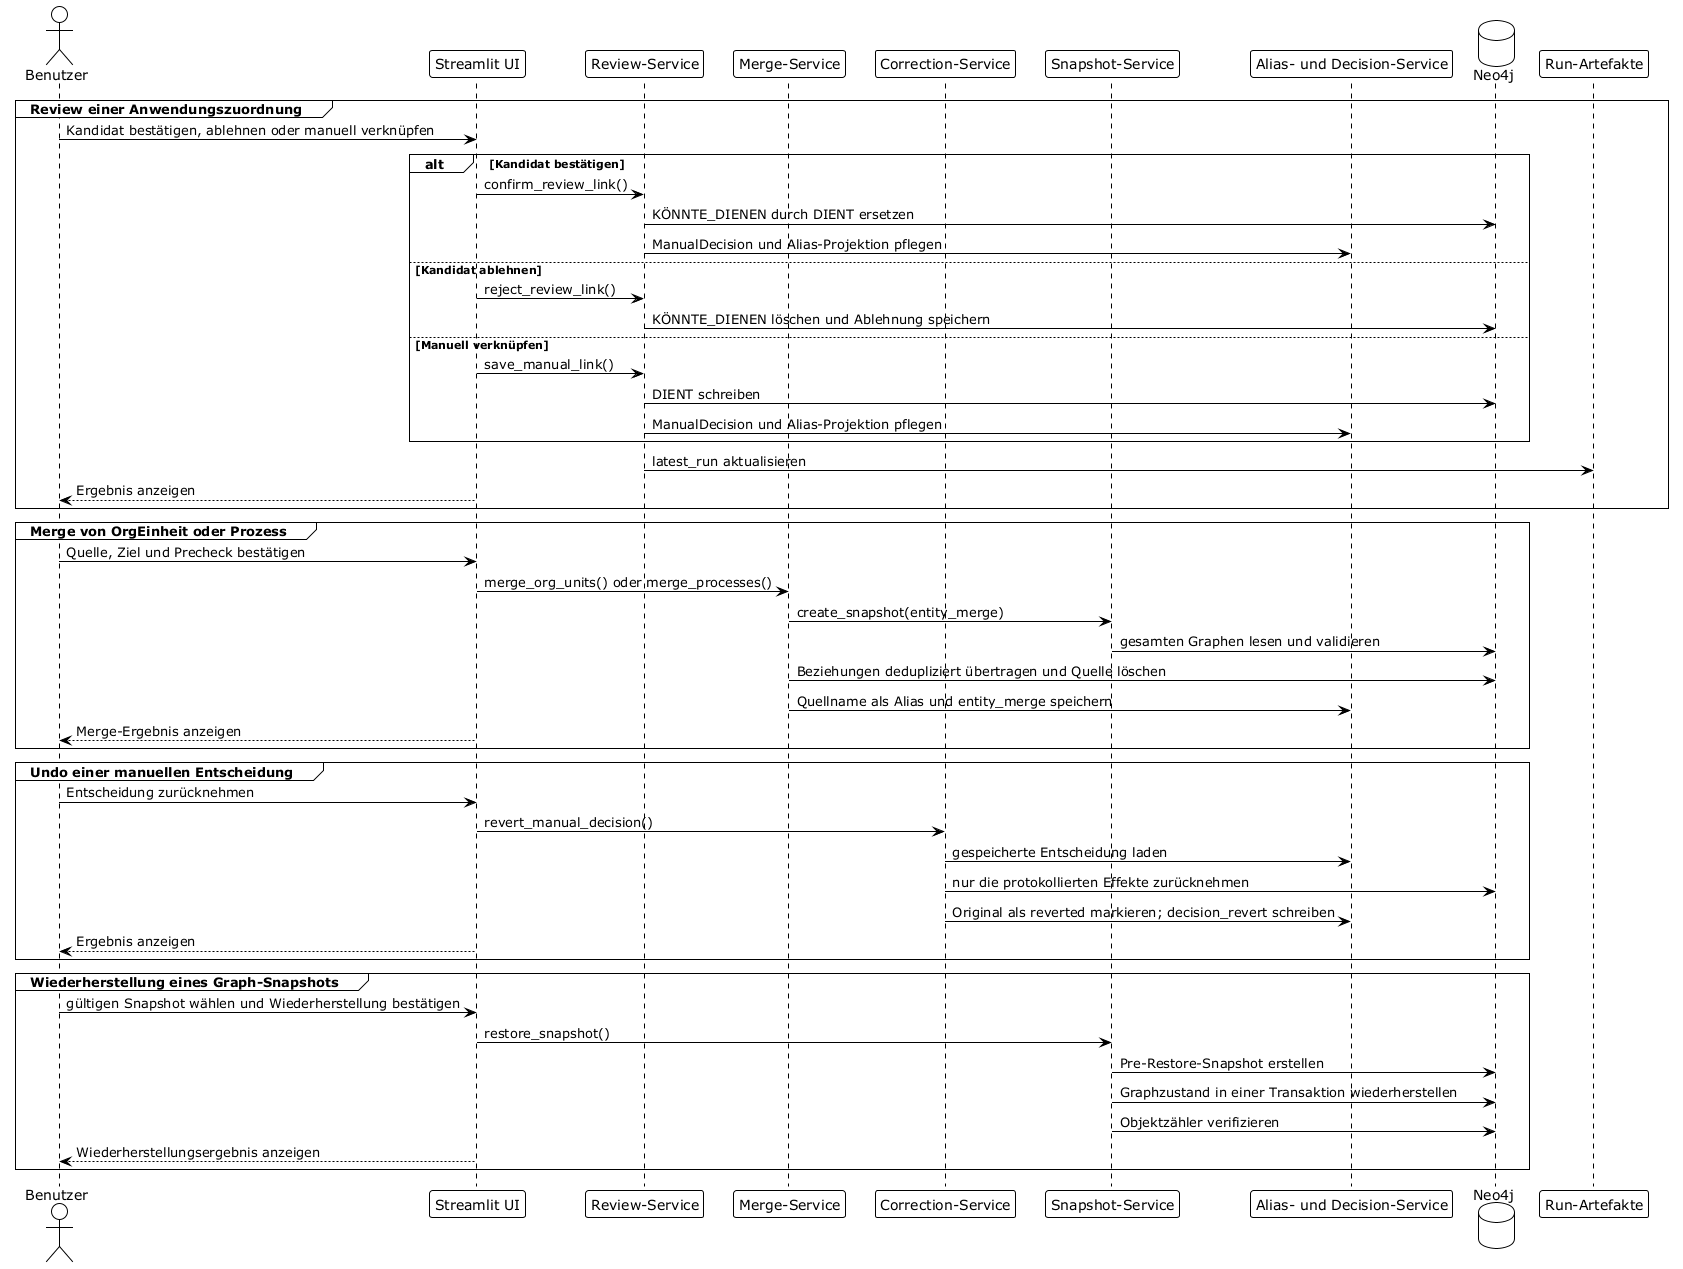

The diagram above was rendered by PlantUML. Its source (embedded in the PNG):
@startuml BRIDGR_Sequenzdiagramme_004
!theme plain
actor "Benutzer" as User
participant "Streamlit UI" as UI
participant "Review-Service" as Review
participant "Merge-Service" as Merge
participant "Correction-Service" as Correction
participant "Snapshot-Service" as Snapshot
participant "Alias- und Decision-Service" as Decisions
database "Neo4j" as Neo4j
participant "Run-Artefakte" as Artifacts

group Review einer Anwendungszuordnung
  User -> UI : Kandidat bestätigen, ablehnen oder manuell verknüpfen
  alt Kandidat bestätigen
    UI -> Review : confirm_review_link()
    Review -> Neo4j : KÖNNTE_DIENEN durch DIENT ersetzen
    Review -> Decisions : ManualDecision und Alias-Projektion pflegen
  else Kandidat ablehnen
    UI -> Review : reject_review_link()
    Review -> Neo4j : KÖNNTE_DIENEN löschen und Ablehnung speichern
  else Manuell verknüpfen
    UI -> Review : save_manual_link()
    Review -> Neo4j : DIENT schreiben
    Review -> Decisions : ManualDecision und Alias-Projektion pflegen
  end
  Review -> Artifacts : latest_run aktualisieren
  UI --> User : Ergebnis anzeigen
end

group Merge von OrgEinheit oder Prozess
  User -> UI : Quelle, Ziel und Precheck bestätigen
  UI -> Merge : merge_org_units() oder merge_processes()
  Merge -> Snapshot : create_snapshot(entity_merge)
  Snapshot -> Neo4j : gesamten Graphen lesen und validieren
  Merge -> Neo4j : Beziehungen dedupliziert übertragen und Quelle löschen
  Merge -> Decisions : Quellname als Alias und entity_merge speichern
  UI --> User : Merge-Ergebnis anzeigen
end

group Undo einer manuellen Entscheidung
  User -> UI : Entscheidung zurücknehmen
  UI -> Correction : revert_manual_decision()
  Correction -> Decisions : gespeicherte Entscheidung laden
  Correction -> Neo4j : nur die protokollierten Effekte zurücknehmen
  Correction -> Decisions : Original als reverted markieren; decision_revert schreiben
  UI --> User : Ergebnis anzeigen
end

group Wiederherstellung eines Graph-Snapshots
  User -> UI : gültigen Snapshot wählen und Wiederherstellung bestätigen
  UI -> Snapshot : restore_snapshot()
  Snapshot -> Neo4j : Pre-Restore-Snapshot erstellen
  Snapshot -> Neo4j : Graphzustand in einer Transaktion wiederherstellen
  Snapshot -> Neo4j : Objektzähler verifizieren
  UI --> User : Wiederherstellungsergebnis anzeigen
end
@enduml